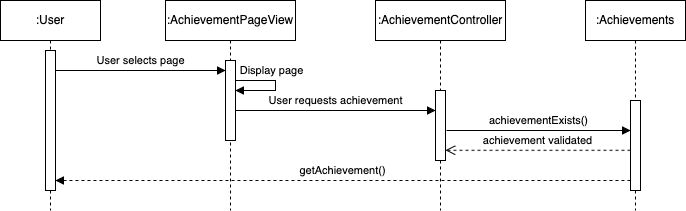

The diagram above was exported from draw.io. Its source (the exported page's mxGraphModel, read from the mxfile embedded in the PNG):
<mxGraphModel dx="726" dy="440" grid="1" gridSize="10" guides="1" tooltips="1" connect="1" arrows="1" fold="1" page="1" pageScale="1" pageWidth="850" pageHeight="1100" math="0" shadow="0">
  <root>
    <mxCell id="0" />
    <mxCell id="1" parent="0" />
    <mxCell id="iX7v9E6WFEuzjsRQ6DBW-18" value=":Achievements" style="shape=umlLifeline;perimeter=lifelinePerimeter;whiteSpace=wrap;html=1;container=1;dropTarget=0;collapsible=0;recursiveResize=0;outlineConnect=0;portConstraint=eastwest;newEdgeStyle={&quot;curved&quot;:0,&quot;rounded&quot;:0};" parent="1" vertex="1">
      <mxGeometry x="585" y="40" width="100" height="210" as="geometry" />
    </mxCell>
    <mxCell id="iX7v9E6WFEuzjsRQ6DBW-19" value="" style="html=1;points=[];perimeter=orthogonalPerimeter;outlineConnect=0;targetShapes=umlLifeline;portConstraint=eastwest;newEdgeStyle={&quot;edgeStyle&quot;:&quot;elbowEdgeStyle&quot;,&quot;elbow&quot;:&quot;vertical&quot;,&quot;curved&quot;:0,&quot;rounded&quot;:0};" parent="iX7v9E6WFEuzjsRQ6DBW-18" vertex="1">
      <mxGeometry x="45" y="140" width="10" as="geometry" />
    </mxCell>
    <mxCell id="iX7v9E6WFEuzjsRQ6DBW-24" value="" style="html=1;points=[];perimeter=orthogonalPerimeter;outlineConnect=0;targetShapes=umlLifeline;portConstraint=eastwest;newEdgeStyle={&quot;edgeStyle&quot;:&quot;elbowEdgeStyle&quot;,&quot;elbow&quot;:&quot;vertical&quot;,&quot;curved&quot;:0,&quot;rounded&quot;:0};" parent="iX7v9E6WFEuzjsRQ6DBW-18" vertex="1">
      <mxGeometry x="45" y="100" width="10" height="90" as="geometry" />
    </mxCell>
    <mxCell id="iX7v9E6WFEuzjsRQ6DBW-22" value="achievementExists()" style="html=1;verticalAlign=bottom;endArrow=block;curved=0;rounded=0;" parent="1" edge="1">
      <mxGeometry width="80" relative="1" as="geometry">
        <mxPoint x="446" y="170" as="sourcePoint" />
        <mxPoint x="630" y="170.0000000000001" as="targetPoint" />
      </mxGeometry>
    </mxCell>
    <mxCell id="iX7v9E6WFEuzjsRQ6DBW-34" value=":AchievementController" style="shape=umlLifeline;perimeter=lifelinePerimeter;whiteSpace=wrap;html=1;container=1;dropTarget=0;collapsible=0;recursiveResize=0;outlineConnect=0;portConstraint=eastwest;newEdgeStyle={&quot;curved&quot;:0,&quot;rounded&quot;:0};" parent="1" vertex="1">
      <mxGeometry x="375" y="40" width="130" height="210" as="geometry" />
    </mxCell>
    <mxCell id="iX7v9E6WFEuzjsRQ6DBW-35" value="" style="html=1;points=[];perimeter=orthogonalPerimeter;outlineConnect=0;targetShapes=umlLifeline;portConstraint=eastwest;newEdgeStyle={&quot;edgeStyle&quot;:&quot;elbowEdgeStyle&quot;,&quot;elbow&quot;:&quot;vertical&quot;,&quot;curved&quot;:0,&quot;rounded&quot;:0};" parent="iX7v9E6WFEuzjsRQ6DBW-34" vertex="1">
      <mxGeometry x="45" y="140" width="10" as="geometry" />
    </mxCell>
    <mxCell id="iX7v9E6WFEuzjsRQ6DBW-36" value="" style="html=1;points=[];perimeter=orthogonalPerimeter;outlineConnect=0;targetShapes=umlLifeline;portConstraint=eastwest;newEdgeStyle={&quot;edgeStyle&quot;:&quot;elbowEdgeStyle&quot;,&quot;elbow&quot;:&quot;vertical&quot;,&quot;curved&quot;:0,&quot;rounded&quot;:0};" parent="iX7v9E6WFEuzjsRQ6DBW-34" vertex="1">
      <mxGeometry x="60" y="90" width="10" height="70" as="geometry" />
    </mxCell>
    <mxCell id="iX7v9E6WFEuzjsRQ6DBW-40" value="getAchievement()" style="html=1;verticalAlign=bottom;endArrow=block;curved=0;rounded=0;dashed=1;" parent="1" source="iX7v9E6WFEuzjsRQ6DBW-24" target="Anlon0onVvqTUASPO_4C-3" edge="1">
      <mxGeometry width="80" relative="1" as="geometry">
        <mxPoint x="440" y="310" as="sourcePoint" />
        <mxPoint x="110" y="240" as="targetPoint" />
        <Array as="points">
          <mxPoint x="200" y="220" />
        </Array>
      </mxGeometry>
    </mxCell>
    <mxCell id="iX7v9E6WFEuzjsRQ6DBW-46" value="achievement validated" style="html=1;verticalAlign=bottom;endArrow=open;dashed=1;endSize=8;curved=0;rounded=0;" parent="1" edge="1">
      <mxGeometry relative="1" as="geometry">
        <mxPoint x="630" y="189.80000000000013" as="sourcePoint" />
        <mxPoint x="445" y="189.80000000000013" as="targetPoint" />
        <Array as="points" />
      </mxGeometry>
    </mxCell>
    <mxCell id="Anlon0onVvqTUASPO_4C-1" value=":User" style="shape=umlLifeline;perimeter=lifelinePerimeter;whiteSpace=wrap;html=1;container=1;dropTarget=0;collapsible=0;recursiveResize=0;outlineConnect=0;portConstraint=eastwest;newEdgeStyle={&quot;curved&quot;:0,&quot;rounded&quot;:0};" parent="1" vertex="1">
      <mxGeometry y="40" width="100" height="210" as="geometry" />
    </mxCell>
    <mxCell id="Anlon0onVvqTUASPO_4C-2" value="" style="html=1;points=[];perimeter=orthogonalPerimeter;outlineConnect=0;targetShapes=umlLifeline;portConstraint=eastwest;newEdgeStyle={&quot;edgeStyle&quot;:&quot;elbowEdgeStyle&quot;,&quot;elbow&quot;:&quot;vertical&quot;,&quot;curved&quot;:0,&quot;rounded&quot;:0};" parent="Anlon0onVvqTUASPO_4C-1" vertex="1">
      <mxGeometry x="45" y="140" width="10" as="geometry" />
    </mxCell>
    <mxCell id="Anlon0onVvqTUASPO_4C-3" value="" style="html=1;points=[];perimeter=orthogonalPerimeter;outlineConnect=0;targetShapes=umlLifeline;portConstraint=eastwest;newEdgeStyle={&quot;edgeStyle&quot;:&quot;elbowEdgeStyle&quot;,&quot;elbow&quot;:&quot;vertical&quot;,&quot;curved&quot;:0,&quot;rounded&quot;:0};" parent="Anlon0onVvqTUASPO_4C-1" vertex="1">
      <mxGeometry x="45" y="50" width="10" height="140" as="geometry" />
    </mxCell>
    <mxCell id="Anlon0onVvqTUASPO_4C-4" value=":AchievementPageView" style="shape=umlLifeline;perimeter=lifelinePerimeter;whiteSpace=wrap;html=1;container=1;dropTarget=0;collapsible=0;recursiveResize=0;outlineConnect=0;portConstraint=eastwest;newEdgeStyle={&quot;curved&quot;:0,&quot;rounded&quot;:0};" parent="1" vertex="1">
      <mxGeometry x="165" y="40" width="130" height="210" as="geometry" />
    </mxCell>
    <mxCell id="Anlon0onVvqTUASPO_4C-5" value="" style="html=1;points=[];perimeter=orthogonalPerimeter;outlineConnect=0;targetShapes=umlLifeline;portConstraint=eastwest;newEdgeStyle={&quot;edgeStyle&quot;:&quot;elbowEdgeStyle&quot;,&quot;elbow&quot;:&quot;vertical&quot;,&quot;curved&quot;:0,&quot;rounded&quot;:0};" parent="Anlon0onVvqTUASPO_4C-4" vertex="1">
      <mxGeometry x="45" y="140" width="10" as="geometry" />
    </mxCell>
    <mxCell id="Anlon0onVvqTUASPO_4C-6" value="" style="html=1;points=[];perimeter=orthogonalPerimeter;outlineConnect=0;targetShapes=umlLifeline;portConstraint=eastwest;newEdgeStyle={&quot;edgeStyle&quot;:&quot;elbowEdgeStyle&quot;,&quot;elbow&quot;:&quot;vertical&quot;,&quot;curved&quot;:0,&quot;rounded&quot;:0};" parent="Anlon0onVvqTUASPO_4C-4" vertex="1">
      <mxGeometry x="60" y="60" width="10" height="80" as="geometry" />
    </mxCell>
    <mxCell id="Anlon0onVvqTUASPO_4C-13" value="User selects page" style="html=1;verticalAlign=bottom;endArrow=block;curved=0;rounded=0;" parent="1" target="Anlon0onVvqTUASPO_4C-6" edge="1">
      <mxGeometry width="80" relative="1" as="geometry">
        <mxPoint x="55" y="110" as="sourcePoint" />
        <mxPoint x="220" y="110" as="targetPoint" />
      </mxGeometry>
    </mxCell>
    <mxCell id="Anlon0onVvqTUASPO_4C-21" value="Display page" style="html=1;verticalAlign=bottom;endArrow=block;curved=0;rounded=0;" parent="1" edge="1">
      <mxGeometry x="-0.2031" width="80" relative="1" as="geometry">
        <mxPoint x="235" y="120" as="sourcePoint" />
        <mxPoint x="235" y="130" as="targetPoint" />
        <Array as="points">
          <mxPoint x="265" y="120" />
          <mxPoint x="275" y="120" />
          <mxPoint x="275" y="130" />
        </Array>
        <mxPoint as="offset" />
      </mxGeometry>
    </mxCell>
    <mxCell id="Anlon0onVvqTUASPO_4C-22" value="User requests achievement" style="html=1;verticalAlign=bottom;endArrow=block;curved=0;rounded=0;" parent="1" edge="1">
      <mxGeometry width="80" relative="1" as="geometry">
        <mxPoint x="235" y="150" as="sourcePoint" />
        <mxPoint x="435" y="150" as="targetPoint" />
      </mxGeometry>
    </mxCell>
  </root>
</mxGraphModel>